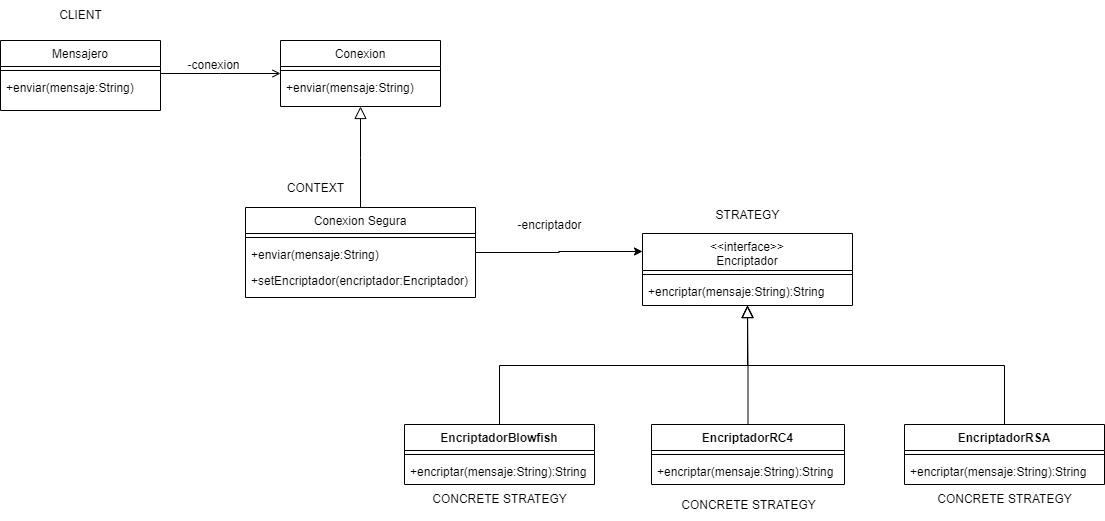

The diagram above was exported from draw.io. Its source (the exported page's mxGraphModel, read from the mxfile embedded in the PNG):
<mxGraphModel dx="1354" dy="674" grid="1" gridSize="10" guides="1" tooltips="1" connect="1" arrows="1" fold="1" page="1" pageScale="1" pageWidth="827" pageHeight="1169" math="0" shadow="0">
  <root>
    <mxCell id="WIyWlLk6GJQsqaUBKTNV-0" />
    <mxCell id="WIyWlLk6GJQsqaUBKTNV-1" parent="WIyWlLk6GJQsqaUBKTNV-0" />
    <mxCell id="zkfFHV4jXpPFQw0GAbJ--0" value="Mensajero" style="swimlane;fontStyle=0;align=center;verticalAlign=top;childLayout=stackLayout;horizontal=1;startSize=26;horizontalStack=0;resizeParent=1;resizeLast=0;collapsible=1;marginBottom=0;rounded=0;shadow=0;strokeWidth=1;" parent="WIyWlLk6GJQsqaUBKTNV-1" vertex="1">
      <mxGeometry x="185" y="200" width="160" height="70" as="geometry">
        <mxRectangle x="230" y="140" width="160" height="26" as="alternateBounds" />
      </mxGeometry>
    </mxCell>
    <mxCell id="zkfFHV4jXpPFQw0GAbJ--4" value="" style="line;html=1;strokeWidth=1;align=left;verticalAlign=middle;spacingTop=-1;spacingLeft=3;spacingRight=3;rotatable=0;labelPosition=right;points=[];portConstraint=eastwest;" parent="zkfFHV4jXpPFQw0GAbJ--0" vertex="1">
      <mxGeometry y="26" width="160" height="8" as="geometry" />
    </mxCell>
    <mxCell id="zkfFHV4jXpPFQw0GAbJ--5" value="+enviar(mensaje:String)" style="text;align=left;verticalAlign=top;spacingLeft=4;spacingRight=4;overflow=hidden;rotatable=0;points=[[0,0.5],[1,0.5]];portConstraint=eastwest;" parent="zkfFHV4jXpPFQw0GAbJ--0" vertex="1">
      <mxGeometry y="34" width="160" height="26" as="geometry" />
    </mxCell>
    <mxCell id="Nw3qj4pUG1AlRtOlliu8-4" value="" style="edgeStyle=orthogonalEdgeStyle;rounded=0;orthogonalLoop=1;jettySize=auto;html=1;entryX=0;entryY=0.25;entryDx=0;entryDy=0;" parent="WIyWlLk6GJQsqaUBKTNV-1" source="zkfFHV4jXpPFQw0GAbJ--6" target="zkfFHV4jXpPFQw0GAbJ--13" edge="1">
      <mxGeometry relative="1" as="geometry" />
    </mxCell>
    <mxCell id="zkfFHV4jXpPFQw0GAbJ--6" value="Conexion Segura" style="swimlane;fontStyle=0;align=center;verticalAlign=top;childLayout=stackLayout;horizontal=1;startSize=26;horizontalStack=0;resizeParent=1;resizeLast=0;collapsible=1;marginBottom=0;rounded=0;shadow=0;strokeWidth=1;" parent="WIyWlLk6GJQsqaUBKTNV-1" vertex="1">
      <mxGeometry x="430" y="367" width="230" height="90" as="geometry">
        <mxRectangle x="130" y="380" width="160" height="26" as="alternateBounds" />
      </mxGeometry>
    </mxCell>
    <mxCell id="zkfFHV4jXpPFQw0GAbJ--9" value="" style="line;html=1;strokeWidth=1;align=left;verticalAlign=middle;spacingTop=-1;spacingLeft=3;spacingRight=3;rotatable=0;labelPosition=right;points=[];portConstraint=eastwest;" parent="zkfFHV4jXpPFQw0GAbJ--6" vertex="1">
      <mxGeometry y="26" width="230" height="8" as="geometry" />
    </mxCell>
    <mxCell id="zkfFHV4jXpPFQw0GAbJ--10" value="+enviar(mensaje:String)" style="text;align=left;verticalAlign=top;spacingLeft=4;spacingRight=4;overflow=hidden;rotatable=0;points=[[0,0.5],[1,0.5]];portConstraint=eastwest;fontStyle=0" parent="zkfFHV4jXpPFQw0GAbJ--6" vertex="1">
      <mxGeometry y="34" width="230" height="26" as="geometry" />
    </mxCell>
    <mxCell id="Nw3qj4pUG1AlRtOlliu8-28" value="+setEncriptador(encriptador:Encriptador)" style="text;align=left;verticalAlign=top;spacingLeft=4;spacingRight=4;overflow=hidden;rotatable=0;points=[[0,0.5],[1,0.5]];portConstraint=eastwest;fontStyle=0" parent="zkfFHV4jXpPFQw0GAbJ--6" vertex="1">
      <mxGeometry y="60" width="230" height="26" as="geometry" />
    </mxCell>
    <mxCell id="zkfFHV4jXpPFQw0GAbJ--12" value="" style="endArrow=block;endSize=10;endFill=0;shadow=0;strokeWidth=1;rounded=0;edgeStyle=elbowEdgeStyle;elbow=vertical;" parent="WIyWlLk6GJQsqaUBKTNV-1" source="zkfFHV4jXpPFQw0GAbJ--6" target="zkfFHV4jXpPFQw0GAbJ--17" edge="1">
      <mxGeometry width="160" relative="1" as="geometry">
        <mxPoint x="200" y="203" as="sourcePoint" />
        <mxPoint x="570" y="326" as="targetPoint" />
      </mxGeometry>
    </mxCell>
    <mxCell id="zkfFHV4jXpPFQw0GAbJ--13" value="&lt;&lt;interface&gt;&gt;&#10;Encriptador" style="swimlane;fontStyle=0;align=center;verticalAlign=top;childLayout=stackLayout;horizontal=1;startSize=37;horizontalStack=0;resizeParent=1;resizeLast=0;collapsible=1;marginBottom=0;rounded=0;shadow=0;strokeWidth=1;" parent="WIyWlLk6GJQsqaUBKTNV-1" vertex="1">
      <mxGeometry x="827" y="393" width="210" height="72" as="geometry">
        <mxRectangle x="340" y="380" width="170" height="26" as="alternateBounds" />
      </mxGeometry>
    </mxCell>
    <mxCell id="zkfFHV4jXpPFQw0GAbJ--15" value="" style="line;html=1;strokeWidth=1;align=left;verticalAlign=middle;spacingTop=-1;spacingLeft=3;spacingRight=3;rotatable=0;labelPosition=right;points=[];portConstraint=eastwest;" parent="zkfFHV4jXpPFQw0GAbJ--13" vertex="1">
      <mxGeometry y="37" width="210" height="8" as="geometry" />
    </mxCell>
    <mxCell id="Nw3qj4pUG1AlRtOlliu8-2" value="+encriptar(mensaje:String):String" style="text;align=left;verticalAlign=top;spacingLeft=4;spacingRight=4;overflow=hidden;rotatable=0;points=[[0,0.5],[1,0.5]];portConstraint=eastwest;fontStyle=0" parent="zkfFHV4jXpPFQw0GAbJ--13" vertex="1">
      <mxGeometry y="45" width="210" height="26" as="geometry" />
    </mxCell>
    <mxCell id="zkfFHV4jXpPFQw0GAbJ--17" value="Conexion" style="swimlane;fontStyle=0;align=center;verticalAlign=top;childLayout=stackLayout;horizontal=1;startSize=26;horizontalStack=0;resizeParent=1;resizeLast=0;collapsible=1;marginBottom=0;rounded=0;shadow=0;strokeWidth=1;" parent="WIyWlLk6GJQsqaUBKTNV-1" vertex="1">
      <mxGeometry x="465" y="200" width="160" height="66" as="geometry">
        <mxRectangle x="550" y="140" width="160" height="26" as="alternateBounds" />
      </mxGeometry>
    </mxCell>
    <mxCell id="zkfFHV4jXpPFQw0GAbJ--23" value="" style="line;html=1;strokeWidth=1;align=left;verticalAlign=middle;spacingTop=-1;spacingLeft=3;spacingRight=3;rotatable=0;labelPosition=right;points=[];portConstraint=eastwest;" parent="zkfFHV4jXpPFQw0GAbJ--17" vertex="1">
      <mxGeometry y="26" width="160" height="8" as="geometry" />
    </mxCell>
    <mxCell id="zkfFHV4jXpPFQw0GAbJ--24" value="+enviar(mensaje:String)" style="text;align=left;verticalAlign=top;spacingLeft=4;spacingRight=4;overflow=hidden;rotatable=0;points=[[0,0.5],[1,0.5]];portConstraint=eastwest;" parent="zkfFHV4jXpPFQw0GAbJ--17" vertex="1">
      <mxGeometry y="34" width="160" height="26" as="geometry" />
    </mxCell>
    <mxCell id="zkfFHV4jXpPFQw0GAbJ--26" value="" style="endArrow=open;shadow=0;strokeWidth=1;rounded=0;endFill=1;edgeStyle=elbowEdgeStyle;elbow=vertical;" parent="WIyWlLk6GJQsqaUBKTNV-1" source="zkfFHV4jXpPFQw0GAbJ--0" target="zkfFHV4jXpPFQw0GAbJ--17" edge="1">
      <mxGeometry x="0.5" y="41" relative="1" as="geometry">
        <mxPoint x="345" y="192" as="sourcePoint" />
        <mxPoint x="505" y="192" as="targetPoint" />
        <mxPoint x="-40" y="32" as="offset" />
      </mxGeometry>
    </mxCell>
    <mxCell id="zkfFHV4jXpPFQw0GAbJ--29" value="-conexion" style="text;html=1;resizable=0;points=[];;align=center;verticalAlign=middle;labelBackgroundColor=none;rounded=0;shadow=0;strokeWidth=1;fontSize=12;" parent="zkfFHV4jXpPFQw0GAbJ--26" vertex="1" connectable="0">
      <mxGeometry x="0.5" y="49" relative="1" as="geometry">
        <mxPoint x="-38" y="40" as="offset" />
      </mxGeometry>
    </mxCell>
    <mxCell id="Nw3qj4pUG1AlRtOlliu8-5" value="-encriptador" style="text;html=1;align=center;verticalAlign=middle;resizable=0;points=[];autosize=1;strokeColor=none;fillColor=none;" parent="WIyWlLk6GJQsqaUBKTNV-1" vertex="1">
      <mxGeometry x="689" y="370" width="90" height="30" as="geometry" />
    </mxCell>
    <mxCell id="Nw3qj4pUG1AlRtOlliu8-6" value="EncriptadorBlowfish" style="swimlane;fontStyle=1;align=center;verticalAlign=top;childLayout=stackLayout;horizontal=1;startSize=26;horizontalStack=0;resizeParent=1;resizeParentMax=0;resizeLast=0;collapsible=1;marginBottom=0;whiteSpace=wrap;html=1;" parent="WIyWlLk6GJQsqaUBKTNV-1" vertex="1">
      <mxGeometry x="589" y="584" width="190" height="60" as="geometry" />
    </mxCell>
    <mxCell id="Nw3qj4pUG1AlRtOlliu8-8" value="" style="line;strokeWidth=1;fillColor=none;align=left;verticalAlign=middle;spacingTop=-1;spacingLeft=3;spacingRight=3;rotatable=0;labelPosition=right;points=[];portConstraint=eastwest;strokeColor=inherit;" parent="Nw3qj4pUG1AlRtOlliu8-6" vertex="1">
      <mxGeometry y="26" width="190" height="8" as="geometry" />
    </mxCell>
    <mxCell id="Nw3qj4pUG1AlRtOlliu8-9" value="+encriptar(mensaje:String):String" style="text;strokeColor=none;fillColor=none;align=left;verticalAlign=top;spacingLeft=4;spacingRight=4;overflow=hidden;rotatable=0;points=[[0,0.5],[1,0.5]];portConstraint=eastwest;whiteSpace=wrap;html=1;" parent="Nw3qj4pUG1AlRtOlliu8-6" vertex="1">
      <mxGeometry y="34" width="190" height="26" as="geometry" />
    </mxCell>
    <mxCell id="Nw3qj4pUG1AlRtOlliu8-10" value="EncriptadorRC4" style="swimlane;fontStyle=1;align=center;verticalAlign=top;childLayout=stackLayout;horizontal=1;startSize=26;horizontalStack=0;resizeParent=1;resizeParentMax=0;resizeLast=0;collapsible=1;marginBottom=0;whiteSpace=wrap;html=1;" parent="WIyWlLk6GJQsqaUBKTNV-1" vertex="1">
      <mxGeometry x="836" y="584" width="193" height="60" as="geometry" />
    </mxCell>
    <mxCell id="Nw3qj4pUG1AlRtOlliu8-12" value="" style="line;strokeWidth=1;fillColor=none;align=left;verticalAlign=middle;spacingTop=-1;spacingLeft=3;spacingRight=3;rotatable=0;labelPosition=right;points=[];portConstraint=eastwest;strokeColor=inherit;" parent="Nw3qj4pUG1AlRtOlliu8-10" vertex="1">
      <mxGeometry y="26" width="193" height="8" as="geometry" />
    </mxCell>
    <mxCell id="Nw3qj4pUG1AlRtOlliu8-13" value="+encriptar(mensaje:String):String" style="text;strokeColor=none;fillColor=none;align=left;verticalAlign=top;spacingLeft=4;spacingRight=4;overflow=hidden;rotatable=0;points=[[0,0.5],[1,0.5]];portConstraint=eastwest;whiteSpace=wrap;html=1;" parent="Nw3qj4pUG1AlRtOlliu8-10" vertex="1">
      <mxGeometry y="34" width="193" height="26" as="geometry" />
    </mxCell>
    <mxCell id="Nw3qj4pUG1AlRtOlliu8-16" value="EncriptadorRSA" style="swimlane;fontStyle=1;align=center;verticalAlign=top;childLayout=stackLayout;horizontal=1;startSize=26;horizontalStack=0;resizeParent=1;resizeParentMax=0;resizeLast=0;collapsible=1;marginBottom=0;whiteSpace=wrap;html=1;" parent="WIyWlLk6GJQsqaUBKTNV-1" vertex="1">
      <mxGeometry x="1089" y="584" width="200" height="60" as="geometry" />
    </mxCell>
    <mxCell id="Nw3qj4pUG1AlRtOlliu8-18" value="" style="line;strokeWidth=1;fillColor=none;align=left;verticalAlign=middle;spacingTop=-1;spacingLeft=3;spacingRight=3;rotatable=0;labelPosition=right;points=[];portConstraint=eastwest;strokeColor=inherit;" parent="Nw3qj4pUG1AlRtOlliu8-16" vertex="1">
      <mxGeometry y="26" width="200" height="8" as="geometry" />
    </mxCell>
    <mxCell id="Nw3qj4pUG1AlRtOlliu8-19" value="+encriptar(mensaje:String):String" style="text;strokeColor=none;fillColor=none;align=left;verticalAlign=top;spacingLeft=4;spacingRight=4;overflow=hidden;rotatable=0;points=[[0,0.5],[1,0.5]];portConstraint=eastwest;whiteSpace=wrap;html=1;" parent="Nw3qj4pUG1AlRtOlliu8-16" vertex="1">
      <mxGeometry y="34" width="200" height="26" as="geometry" />
    </mxCell>
    <mxCell id="Nw3qj4pUG1AlRtOlliu8-20" value="" style="endArrow=block;endSize=10;endFill=0;shadow=0;strokeWidth=1;rounded=0;edgeStyle=elbowEdgeStyle;elbow=vertical;entryX=0.5;entryY=1;entryDx=0;entryDy=0;exitX=0.5;exitY=0;exitDx=0;exitDy=0;" parent="WIyWlLk6GJQsqaUBKTNV-1" source="Nw3qj4pUG1AlRtOlliu8-10" target="zkfFHV4jXpPFQw0GAbJ--13" edge="1">
      <mxGeometry width="160" relative="1" as="geometry">
        <mxPoint x="930" y="602" as="sourcePoint" />
        <mxPoint x="820" y="500" as="targetPoint" />
      </mxGeometry>
    </mxCell>
    <mxCell id="Nw3qj4pUG1AlRtOlliu8-21" value="" style="endArrow=block;endSize=10;endFill=0;shadow=0;strokeWidth=1;rounded=0;edgeStyle=elbowEdgeStyle;elbow=vertical;exitX=0.5;exitY=0;exitDx=0;exitDy=0;entryX=0.5;entryY=1;entryDx=0;entryDy=0;" parent="WIyWlLk6GJQsqaUBKTNV-1" source="Nw3qj4pUG1AlRtOlliu8-6" target="zkfFHV4jXpPFQw0GAbJ--13" edge="1">
      <mxGeometry width="160" relative="1" as="geometry">
        <mxPoint x="930" y="602" as="sourcePoint" />
        <mxPoint x="920" y="510" as="targetPoint" />
      </mxGeometry>
    </mxCell>
    <mxCell id="Nw3qj4pUG1AlRtOlliu8-22" value="" style="endArrow=block;endSize=10;endFill=0;shadow=0;strokeWidth=1;rounded=0;edgeStyle=elbowEdgeStyle;elbow=vertical;exitX=0.5;exitY=0;exitDx=0;exitDy=0;entryX=0.5;entryY=1;entryDx=0;entryDy=0;" parent="WIyWlLk6GJQsqaUBKTNV-1" source="Nw3qj4pUG1AlRtOlliu8-16" target="zkfFHV4jXpPFQw0GAbJ--13" edge="1">
      <mxGeometry width="160" relative="1" as="geometry">
        <mxPoint x="930" y="602" as="sourcePoint" />
        <mxPoint x="970" y="510" as="targetPoint" />
      </mxGeometry>
    </mxCell>
    <mxCell id="Nw3qj4pUG1AlRtOlliu8-23" value="STRATEGY" style="text;html=1;align=center;verticalAlign=middle;resizable=0;points=[];autosize=1;strokeColor=none;fillColor=none;" parent="WIyWlLk6GJQsqaUBKTNV-1" vertex="1">
      <mxGeometry x="887" y="360" width="90" height="30" as="geometry" />
    </mxCell>
    <mxCell id="Nw3qj4pUG1AlRtOlliu8-24" value="CONCRETE STRATEGY" style="text;html=1;align=center;verticalAlign=middle;resizable=0;points=[];autosize=1;strokeColor=none;fillColor=none;" parent="WIyWlLk6GJQsqaUBKTNV-1" vertex="1">
      <mxGeometry x="604" y="644" width="160" height="30" as="geometry" />
    </mxCell>
    <mxCell id="Nw3qj4pUG1AlRtOlliu8-25" value="CONTEXT" style="text;html=1;align=center;verticalAlign=middle;resizable=0;points=[];autosize=1;strokeColor=none;fillColor=none;" parent="WIyWlLk6GJQsqaUBKTNV-1" vertex="1">
      <mxGeometry x="460" y="333" width="80" height="30" as="geometry" />
    </mxCell>
    <mxCell id="Nw3qj4pUG1AlRtOlliu8-26" value="CONCRETE STRATEGY" style="text;html=1;align=center;verticalAlign=middle;resizable=0;points=[];autosize=1;strokeColor=none;fillColor=none;" parent="WIyWlLk6GJQsqaUBKTNV-1" vertex="1">
      <mxGeometry x="852.5" y="650" width="160" height="30" as="geometry" />
    </mxCell>
    <mxCell id="Nw3qj4pUG1AlRtOlliu8-27" value="CONCRETE STRATEGY" style="text;html=1;align=center;verticalAlign=middle;resizable=0;points=[];autosize=1;strokeColor=none;fillColor=none;" parent="WIyWlLk6GJQsqaUBKTNV-1" vertex="1">
      <mxGeometry x="1109" y="644" width="160" height="30" as="geometry" />
    </mxCell>
    <mxCell id="Nw3qj4pUG1AlRtOlliu8-30" value="CLIENT" style="text;html=1;align=center;verticalAlign=middle;resizable=0;points=[];autosize=1;strokeColor=none;fillColor=none;" parent="WIyWlLk6GJQsqaUBKTNV-1" vertex="1">
      <mxGeometry x="230" y="160" width="70" height="30" as="geometry" />
    </mxCell>
  </root>
</mxGraphModel>